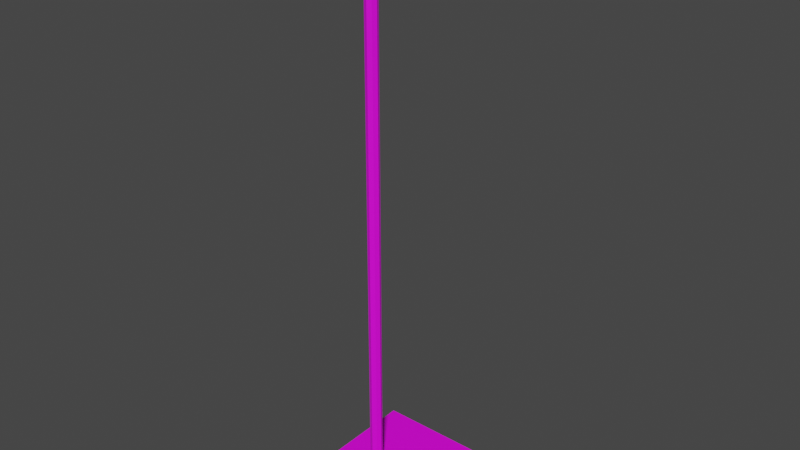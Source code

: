# Source: stand.blend  (saved by Blender 2.83.18; exported with 4.5.12 LTS)
import bpy
from mathutils import Matrix  # noqa: F401  (used for matrix-valued properties, if any)

bpy.ops.wm.read_factory_settings(use_empty=True)
scene = bpy.context.scene
scene.name = 'Scene'

# ---- collections
col_collection = bpy.data.collections.new('Collection'); scene.collection.children.link(col_collection)

# ---- images (referenced by path relative to the original .blend; pixels are not part of the script)
import os
ASSET_DIR = os.environ.get("B2B_ASSET_DIR", "")  # directory of the original .blend (textures are referenced by path, not embedded)
HERE = os.path.dirname(os.path.abspath(__file__))  # packed textures are extracted next to this script under _unpacked/

def load_image(name, relpath, width, height, colorspace="sRGB"):
    """Load a texture the original file referenced (path relative to the .blend, or extracted next to this script)."""
    p = next((c for c in (os.path.join(HERE, relpath), os.path.join(ASSET_DIR, relpath)) if relpath and os.path.exists(c)), "")
    if p:
        img = bpy.data.images.load(p, check_existing=True)
        img.name = name
    else:  # same state as the original file: an image datablock whose file is absent (Cycles renders it pink)
        img = bpy.data.images.new(name, width, height)
        img.source = "FILE"
        img.filepath = "//" + (relpath or name)
    img.colorspace_settings.name = colorspace
    return img
img_stand_reference_1_png_1__png = load_image('Stand reference-1.png(1).png', 'Stand reference-1.png(1).png', 1024, 1024, 'sRGB')

# ---- materials (node trees are filled in below, after node groups)
mat_material = bpy.data.materials.new('Material')
mat_material.alpha_threshold = 0.0
mat_material.use_transparent_shadow = False
mat_material.line_color = (0.0, 0.0, 0.0, 1.0)
mat_material_001 = bpy.data.materials.new('Material.001')
mat_material_001.use_transparent_shadow = False

# ---- material node trees
mat_material.use_nodes = True; mat_material.node_tree.nodes.clear()
_N = mat_material.node_tree.nodes; _L = mat_material.node_tree.links
n0 = _N.new('ShaderNodeOutputMaterial'); n0.name = 'Material Output'; n0.location = (300, 300)
n1 = _N.new('ShaderNodeBsdfPrincipled'); n1.name = 'Principled BSDF'; n1.location = (10, 300)
n1.distribution = 'GGX'
n1.subsurface_method = 'BURLEY'
n1.inputs[2].default_value = 0.4
n1.inputs[3].default_value = 1.45
n1.inputs[27].default_value = (0.0, 0.0, 0.0, 1.0)
n1.inputs[28].default_value = 1.0
n2 = _N.new('ShaderNodeTexImage'); n2.name = 'Image Texture'; n2.location = (-362, 86)
n2.image = img_stand_reference_1_png_1__png
_L.new(n1.outputs[0], n0.inputs[0])
_L.new(n2.outputs[0], n1.inputs[0])
n0.is_active_output = True
mat_material_001.use_nodes = True; mat_material_001.node_tree.nodes.clear()
_N = mat_material_001.node_tree.nodes; _L = mat_material_001.node_tree.links
n0 = _N.new('ShaderNodeBsdfPrincipled'); n0.name = 'Principled BSDF'; n0.location = (10, 300)
n0.distribution = 'GGX'
n0.subsurface_method = 'BURLEY'
n0.inputs[3].default_value = 1.45
n0.inputs[27].default_value = (0.0, 0.0, 0.0, 1.0)
n0.inputs[28].default_value = 1.0
n1 = _N.new('ShaderNodeOutputMaterial'); n1.name = 'Material Output'; n1.location = (300, 300)
n2 = _N.new('ShaderNodeTexImage'); n2.name = 'Image Texture'; n2.location = (-384, 207)
n2.image = img_stand_reference_1_png_1__png
_L.new(n0.outputs[0], n1.inputs[0])
_L.new(n2.outputs[0], n0.inputs[0])
n1.is_active_output = True

# ---- world
world_world = bpy.data.worlds.new('World'); scene.world = world_world
world_world.use_nodes = True; world_world.node_tree.nodes.clear()
_N = world_world.node_tree.nodes; _L = world_world.node_tree.links
n0 = _N.new('ShaderNodeOutputWorld'); n0.name = 'World Output'; n0.location = (300, 300)
n1 = _N.new('ShaderNodeBackground'); n1.name = 'Background'; n1.location = (10, 300)
n1.inputs[0].default_value = (0.05088, 0.05088, 0.05088, 1.0)
_L.new(n1.outputs[0], n0.inputs[0])
n0.is_active_output = True
world_world.color = (0.05088, 0.05088, 0.05088)
world_world.use_sun_shadow = False
world_world.sun_shadow_jitter_overblur = 0.0

# ---- meshes
me_cube = bpy.data.meshes.new('Cube')
me_cube.from_pydata([(0.9, 0.9, 0.6), (1.0, 1.0, 0.0), (0.9, -0.9, 0.6), (1.0, -1.0, 0.0), (-0.9, 0.9, 0.6), (-1.0, 1.0, 0.0), (-0.9, -0.9, 0.6), (-1.0, -1.0, 0.0)], [], [(0, 4, 6, 2), (3, 2, 6, 7), (7, 6, 4, 5), (5, 1, 3, 7), (1, 0, 2, 3), (5, 4, 0, 1)])
_uv = me_cube.uv_layers.new(name='UVMap')
_uv.uv.foreach_set('vector', [0.2308, 0.75, 1.0, 0.75, 0.9999, 0.9999, 0.2308, 1.0, 0.2692, 0.55, 0.2308, 0.475, 1.0, 0.475, 0.9615, 0.55, 1.0, 0.25, 0.9615, 0.325, 0.2692, 0.325, 0.2308, 0.25, 1.0, 0.25, 0.2308, 0.25, 0.2308, 0.0, 0.9999, 5.7e-05, 1.0, 0.4, 0.9615, 0.475, 0.2692, 0.475, 0.2308, 0.4, 1.0, 0.325, 0.9615, 0.4, 0.2692, 0.4, 0.2308, 0.325])
me_cube.materials.append(mat_material)
me_cube.use_remesh_preserve_volume = False
me_cube.use_remesh_preserve_attributes = False
me_cube.use_mirror_vertex_groups = False
me_cube.update()
me_cylinder_001 = bpy.data.meshes.new('Cylinder.001')
me_cylinder_001.from_pydata([(0.0, -0.025, 0.0), (0.0, -0.025, 0.5), (0.003536, -0.02646, 0.0), (0.003536, -0.02646, 0.5), (0.005, -0.03, 0.0), (0.005, -0.03, 0.5), (0.003536, -0.03354, 0.0), (0.003536, -0.03354, 0.5), (-4.371e-10, -0.035, 0.0), (-4.371e-10, -0.035, 0.5), (-0.003536, -0.03354, 0.0), (-0.003536, -0.03354, 0.5), (-0.005, -0.03, 0.0), (-0.005, -0.03, 0.5), (-0.003536, -0.02646, 0.0), (-0.003536, -0.02646, 0.5)], [], [(0, 1, 3, 2), (2, 3, 5, 4), (4, 5, 7, 6), (6, 7, 9, 8), (8, 9, 11, 10), (10, 11, 13, 12), (3, 1, 15, 13, 11, 9, 7, 5), (12, 13, 15, 14), (14, 15, 1, 0)])
_uv = me_cylinder_001.uv_layers.new(name='UVMap')
_uv.uv.foreach_set('vector', [0.2308, 0.0, 0.2308, 1.0, 0.2019, 1.0, 0.2019, 0.0, 0.2019, 0.0, 0.2019, 1.0, 0.1731, 1.0, 0.1731, 0.0, 0.1731, 0.0, 0.1731, 1.0, 0.1442, 1.0, 0.1442, 0.0, 0.1442, 0.0, 0.1442, 1.0, 0.1154, 1.0, 0.1154, 0.0, 0.1154, 0.0, 0.1154, 1.0, 0.08654, 1.0, 0.08654, 0.0, 0.08654, 0.0, 0.08654, 1.0, 0.05769, 1.0, 0.05769, 0.0, 0.3077, 0.7437, 0.2885, 0.75, 0.25, 0.75, 0.2308, 0.7437, 0.2308, 0.7312, 0.25, 0.725, 0.2885, 0.725, 0.3077, 0.7312, 0.05769, 0.0, 0.05769, 1.0, 0.02885, 1.0, 0.02885, 0.0, 0.02885, 0.0, 0.02885, 1.0, 0.0, 1.0, 0.0, 0.0])
me_cylinder_001.materials.append(mat_material_001)
me_cylinder_001.use_remesh_fix_poles = True
me_cylinder_001.use_remesh_preserve_attributes = False
me_cylinder_001.use_mirror_vertex_groups = False
me_cylinder_001.update()

# ---- objects
ob_cube = bpy.data.objects.new('Cube', me_cube)
ob_cylinder = bpy.data.objects.new('Cylinder', me_cylinder_001)

# ---- transforms, parenting, visibility, modifiers, constraints
ob_cube.location = (0.0, 0.0, 0.0)
ob_cube.scale = (0.05, 0.05, 0.05)
ob_cube.lock_rotations_4d = False
ob_cube.empty_display_type = 'ARROWS'
ob_cube.lineart.crease_threshold = 0.0
ob_cylinder.parent = ob_cube
ob_cylinder.matrix_parent_inverse = Matrix(((20.0, -0.0, 0.0, -0.0), (-0.0, 20.0, -0.0, 0.0), (0.0, -0.0, 20.0, -0.0), (-0.0, 0.0, -0.0, 1.0)))
ob_cylinder.location = (0.0, 0.0, 0.0)
ob_cylinder.lineart.crease_threshold = 0.0

# ---- collection membership
col_collection.objects.link(ob_cube)
col_collection.objects.link(ob_cylinder)

# ---- scene / render settings (as saved in the file)
scene.frame_start = 1; scene.frame_end = 250; scene.frame_set(1)
scene.render.engine = 'BLENDER_EEVEE_NEXT'
scene.cycles.samples = 128
scene.cycles.sampling_pattern = 'TABULATED_SOBOL'
scene.cycles.use_adaptive_sampling = False
scene.cycles.use_light_tree = False
scene.view_settings.view_transform = 'Filmic'
bpy.context.view_layer.update()

# ---- added for rendering (the .blend has no active camera and no usable light): camera, sun
cam_auto = bpy.data.cameras.new('AutoCamera')
cam_auto.lens = 50.0
cam_auto.sensor_width = 36.0
cam_auto.clip_end = 1000.0
ob_auto_camera = bpy.data.objects.new('AutoCamera', cam_auto)
scene.collection.objects.link(ob_auto_camera)
ob_auto_camera.location = (0.480761, -0.576913, 0.634609)
ob_auto_camera.rotation_euler = (1.09748, -7.21219e-08, 0.694738)
scene.camera = ob_auto_camera
light_auto_sun = bpy.data.lights.new('AutoSun', 'SUN')
light_auto_sun.energy = 3.0
light_auto_sun.angle = 0.0523599
ob_auto_sun = bpy.data.objects.new('AutoSun', light_auto_sun)
scene.collection.objects.link(ob_auto_sun)
ob_auto_sun.rotation_euler = (0.872665, 0.174533, 0.523599)
bpy.context.view_layer.update()
